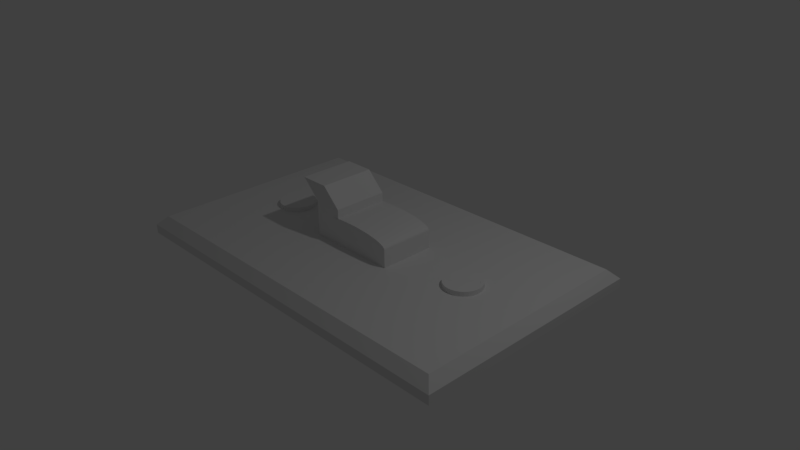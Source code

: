 # Source: light_switch.blend  (saved by Blender 2.77.0; exported with 4.5.12 LTS)
import bpy
from mathutils import Matrix  # noqa: F401  (used for matrix-valued properties, if any)

bpy.ops.wm.read_factory_settings(use_empty=True)
scene = bpy.context.scene
scene.name = 'Scene'

# ---- collections
col_collection_1 = bpy.data.collections.new('Collection 1'); scene.collection.children.link(col_collection_1)

# ---- materials (node trees are filled in below, after node groups)
mat_material = bpy.data.materials.new('Material')
mat_material.alpha_threshold = 0.0
mat_material.use_transparent_shadow = False
mat_material.roughness = 0.5
mat_material.line_color = (0.0, 0.0, 0.0, 1.0)

# ---- material node trees

# ---- world
world_world = bpy.data.worlds.new('World'); scene.world = world_world
world_world.color = (0.05088, 0.05088, 0.05088)
world_world.use_sun_shadow = False
world_world.sun_shadow_jitter_overblur = 0.0
world_world.cycles.sampling_method = 'MANUAL'

# ---- cameras
cam_camera = bpy.data.cameras.new('Camera')
cam_camera.clip_end = 100.0
cam_camera.lens = 35.0
cam_camera.sensor_width = 32.0
cam_camera.sensor_height = 18.0
cam_camera.ortho_scale = 7.314
cam_camera.dof.focus_distance = 0.0
cam_camera.dof.aperture_fstop = 128.0

# ---- lights
light_lamp = bpy.data.lights.new('Lamp', 'POINT')
light_lamp.transmission_factor = 0.0
light_lamp.cutoff_distance = 30.0
light_lamp.energy = 100.0
light_lamp.shadow_buffer_clip_start = 1.001
light_lamp.shadow_soft_size = 0.1
light_lamp.shadow_maximum_resolution = 0.006
light_lamp.use_absolute_resolution = True

# ---- meshes
me_plane_002 = bpy.data.meshes.new('Plane.002')
me_plane_002.from_pydata([(-1.0, -1.0, 0.0), (1.0, -1.0, 0.0), (-1.0, 1.0, 0.0), (1.0, 1.0, 0.0), (-1.0, 1.0, -0.0625), (-1.0, -1.0, -0.0625), (1.0, -1.0, -0.0625), (1.0, 1.0, -0.0625)], [], [(0, 2, 3, 1), (5, 6, 7, 4), (3, 2, 4, 7), (0, 1, 6, 5), (1, 3, 7, 6), (2, 0, 5, 4)])
me_plane_002.use_remesh_preserve_volume = False
me_plane_002.use_remesh_preserve_attributes = False
me_plane_002.use_mirror_vertex_groups = False
me_plane_002.update()
me_plane_001 = bpy.data.meshes.new('Plane.001')
me_plane_001.from_pydata([(-1.0, -1.0, 0.0), (1.0, -1.0, 0.0), (-1.0, 1.0, 0.0), (1.0, 1.0, 0.0), (-1.0, 1.0, -0.0625), (-1.0, -1.0, -0.0625), (1.0, -1.0, -0.0625), (1.0, 1.0, -0.0625)], [], [(0, 2, 3, 1), (5, 6, 7, 4), (3, 2, 4, 7), (0, 1, 6, 5), (1, 3, 7, 6), (2, 0, 5, 4)])
me_plane_001.use_remesh_preserve_volume = False
me_plane_001.use_remesh_preserve_attributes = False
me_plane_001.use_mirror_vertex_groups = False
me_plane_001.update()
me_cube_002 = bpy.data.meshes.new('Cube.002')
me_cube_002.from_pydata([(-5.687, 0.6667, -7.8), (-5.687, 0.6667, -5.8), (-5.444, 0.6539, -7.8), (-5.444, 0.6539, -5.8), (-5.209, 0.6159, -7.8), (-5.209, 0.6159, -5.8), (-4.993, 0.5543, -7.8), (-4.993, 0.5543, -5.8), (-4.804, 0.4714, -7.8), (-4.804, 0.4714, -5.8), (-4.648, 0.3704, -7.8), (-4.648, 0.3704, -5.8), (-4.533, 0.2551, -7.8), (-4.533, 0.2551, -5.8), (-4.462, 0.1301, -7.8), (-4.462, 0.1301, -5.8), (-4.437, 6.358e-08, -7.8), (-4.437, 6.358e-08, -5.8), (-4.462, -0.1301, -7.8), (-4.462, -0.1301, -5.8), (-4.533, -0.2551, -7.8), (-4.533, -0.2551, -5.8), (-4.648, -0.3704, -7.8), (-4.648, -0.3704, -5.8), (-4.804, -0.4714, -7.8), (-4.804, -0.4714, -5.8), (-4.993, -0.5543, -7.8), (-4.993, -0.5543, -5.8), (-5.209, -0.6159, -7.8), (-5.209, -0.6159, -5.8), (-5.444, -0.6539, -7.8), (-5.444, -0.6539, -5.8), (-5.688, -0.6667, -7.8), (-5.688, -0.6667, -5.8), (-5.931, -0.6539, -7.8), (-5.931, -0.6539, -5.8), (-6.166, -0.6159, -7.8), (-6.166, -0.6159, -5.8), (-6.382, -0.5543, -7.8), (-6.382, -0.5543, -5.8), (-6.571, -0.4714, -7.8), (-6.571, -0.4714, -5.8), (-6.727, -0.3704, -7.8), (-6.727, -0.3704, -5.8), (-6.842, -0.2551, -7.8), (-6.842, -0.2551, -5.8), (-6.913, -0.1301, -7.8), (-6.913, -0.1301, -5.8), (-6.937, 6.57e-07, -7.8), (-6.937, 6.57e-07, -5.8), (-6.913, 0.1301, -7.8), (-6.913, 0.1301, -5.8), (-6.842, 0.2551, -7.8), (-6.842, 0.2551, -5.8), (-6.727, 0.3704, -7.8), (-6.727, 0.3704, -5.8), (-6.571, 0.4714, -7.8), (-6.571, 0.4714, -5.8), (-6.382, 0.5543, -7.8), (-6.382, 0.5543, -5.8), (-6.166, 0.6159, -7.8), (-6.166, 0.6159, -5.8), (-5.931, 0.6539, -7.8), (-5.931, 0.6539, -5.8), (9.937, 0.6667, -7.8), (9.937, 0.6667, -5.8), (10.18, 0.6539, -7.8), (10.18, 0.6539, -5.8), (10.42, 0.6159, -7.8), (10.42, 0.6159, -5.8), (10.63, 0.5543, -7.8), (10.63, 0.5543, -5.8), (10.82, 0.4714, -7.8), (10.82, 0.4714, -5.8), (10.98, 0.3704, -7.8), (10.98, 0.3704, -5.8), (11.09, 0.2551, -7.8), (11.09, 0.2551, -5.8), (11.16, 0.1301, -7.8), (11.16, 0.1301, -5.8), (11.19, 6.358e-08, -7.8), (11.19, 6.358e-08, -5.8), (11.16, -0.1301, -7.8), (11.16, -0.1301, -5.8), (11.09, -0.2551, -7.8), (11.09, -0.2551, -5.8), (10.98, -0.3704, -7.8), (10.98, -0.3704, -5.8), (10.82, -0.4714, -7.8), (10.82, -0.4714, -5.8), (10.63, -0.5543, -7.8), (10.63, -0.5543, -5.8), (10.42, -0.6159, -7.8), (10.42, -0.6159, -5.8), (10.18, -0.6539, -7.8), (10.18, -0.6539, -5.8), (9.937, -0.6667, -7.8), (9.937, -0.6667, -5.8), (9.694, -0.6539, -7.8), (9.694, -0.6539, -5.8), (9.459, -0.6159, -7.8), (9.459, -0.6159, -5.8), (9.243, -0.5543, -7.8), (9.243, -0.5543, -5.8), (9.054, -0.4714, -7.8), (9.054, -0.4714, -5.8), (8.898, -0.3704, -7.8), (8.898, -0.3704, -5.8), (8.783, -0.2551, -7.8), (8.783, -0.2551, -5.8), (8.712, -0.1301, -7.8), (8.712, -0.1301, -5.8), (8.687, 6.57e-07, -7.8), (8.687, 6.57e-07, -5.8), (8.712, 0.1301, -7.8), (8.712, 0.1301, -5.8), (8.783, 0.2551, -7.8), (8.783, 0.2551, -5.8), (8.898, 0.3704, -7.8), (8.898, 0.3704, -5.8), (9.054, 0.4714, -7.8), (9.054, 0.4714, -5.8), (9.243, 0.5543, -7.8), (9.243, 0.5543, -5.8), (9.459, 0.6159, -7.8), (9.459, 0.6159, -5.8), (9.694, 0.6539, -7.8), (9.694, 0.6539, -5.8), (-1.0, -1.0, -1.0), (-1.0, -1.0, 1.0), (-1.0, 1.0, -1.0), (-1.0, 1.0, 1.0), (1.0, -1.0, -1.0), (1.0, -1.0, 1.0), (1.0, 1.0, -1.0), (1.0, 1.0, 1.0), (-10.37, -4.0, -8.8), (-10.37, -4.0, -6.8), (-10.37, 4.0, -8.8), (-10.37, 4.0, -6.8), (14.62, -4.0, -8.8), (14.62, -4.0, -6.8), (14.62, 4.0, -8.8), (14.62, 4.0, -6.8), (15.25, 4.333, -10.8), (15.25, -4.333, -10.8), (-11.0, -4.333, -10.8), (-11.0, 4.333, -10.8), (15.25, 4.333, -8.8), (15.25, -4.333, -8.8), (-11.0, -4.333, -8.8), (-11.0, 4.333, -8.8), (-10.37, -1.324e-08, -6.8), (2.125, 4.0, -6.8), (14.62, -1.325e-08, -6.8), (2.125, -4.0, -6.8), (-10.37, 2.0, -6.8), (8.375, 4.0, -6.8), (14.62, -2.0, -6.8), (-4.125, -4.0, -6.8), (-10.37, -2.0, -6.8), (-4.125, 4.0, -6.8), (14.62, 2.0, -6.8), (8.375, -4.0, -6.8), (-4.125, -1.324e-08, -6.8), (8.375, -1.325e-08, -6.8), (2.125, -2.0, -6.8), (2.125, 2.0, -6.8), (8.375, 2.0, -6.8), (8.375, -2.0, -6.8), (-4.125, -2.0, -6.8), (-4.125, 2.0, -6.8), (-10.37, 3.0, -6.8), (11.5, 4.0, -6.8), (14.62, -3.0, -6.8), (-7.25, -4.0, -6.8), (-10.37, -1.0, -6.8), (-1.0, 4.0, -6.8), (14.62, 1.0, -6.8), (5.25, -4.0, -6.8), (-7.25, -1.324e-08, -6.8), (5.25, -1.325e-08, -6.8), (2.125, -3.0, -6.8), (2.125, 1.0, -6.8), (-10.37, 1.0, -6.8), (5.25, 4.0, -6.8), (14.62, -1.0, -6.8), (-1.0, -4.0, -6.8), (-10.37, -3.0, -6.8), (-7.25, 4.0, -6.8), (14.62, 3.0, -6.8), (11.5, -4.0, -6.8), (-1.0, -1.324e-08, -6.8), (11.5, -1.325e-08, -6.8), (2.125, -1.0, -6.8), (2.125, 3.0, -6.8), (5.25, 2.0, -6.8), (11.5, 2.0, -6.8), (8.375, 1.0, -6.8), (8.375, 3.0, -6.8), (5.25, -2.0, -6.8), (11.5, -2.0, -6.8), (8.375, -3.0, -6.8), (8.375, -1.0, -6.8), (-7.25, -2.0, -6.8), (-1.0, -2.0, -6.8), (-4.125, -3.0, -6.8), (-4.125, -1.0, -6.8), (-7.25, 2.0, -6.8), (-1.0, 2.0, -6.8), (-4.125, 1.0, -6.8), (-4.125, 3.0, -6.8), (-1.0, 3.0, -6.8), (-1.0, 1.0, -6.8), (-7.25, 1.0, -6.8), (-1.0, -1.0, -6.8), (-1.0, -3.0, -6.8), (-7.25, -3.0, -6.8), (11.5, -1.0, -6.8), (11.5, -3.0, -6.8), (5.25, -3.0, -6.8), (11.5, 3.0, -6.8), (11.5, 1.0, -6.8), (5.25, 1.0, -6.8), (5.25, 3.0, -6.8), (5.25, -1.0, -6.8), (-7.25, -1.0, -6.8), (-7.25, 3.0, -6.8), (5.25, -1.325e-08, -2.8), (2.125, 1.0, -2.8), (-1.0, -1.324e-08, -2.8), (2.125, -1.0, -2.8), (-1.0, 1.0, -2.8), (-1.0, -1.0, -2.8), (5.25, 1.0, -2.8), (5.25, -1.0, -2.8), (5.25, -1.325e-08, -2.8), (2.125, 1.0, -2.8), (-1.0, -1.324e-08, -2.8), (2.125, -1.0, -2.8), (-1.0, 1.0, -2.8), (-1.0, -1.0, -2.8), (5.25, 1.0, -2.8), (5.25, -1.0, -2.8), (2.125, -1.324e-08, -0.8), (2.125, 1.0, -0.8), (2.125, -1.0, -0.8), (2.125, -1.324e-08, -0.8), (5.25, -1.325e-08, -2.8), (2.57, -1.324e-08, -0.8204), (3.005, -1.324e-08, -0.881), (3.423, -1.324e-08, -0.9807), (3.815, -1.324e-08, -1.117), (4.171, -1.324e-08, -1.288), (4.487, -1.325e-08, -1.49), (4.754, -1.325e-08, -1.719), (4.968, -1.325e-08, -1.969), (5.123, -1.325e-08, -2.237), (5.218, -1.325e-08, -2.515), (-1.0, -1.324e-08, -2.8), (2.125, -1.324e-08, -0.8), (-0.9682, -1.324e-08, -2.515), (-0.8734, -1.324e-08, -2.237), (-0.7176, -1.324e-08, -1.969), (-0.5039, -1.324e-08, -1.719), (-0.2367, -1.324e-08, -1.49), (0.07856, -1.324e-08, -1.289), (0.4355, -1.324e-08, -1.117), (0.8268, -1.324e-08, -0.9807), (1.245, -1.324e-08, -0.881), (1.68, -1.324e-08, -0.8204), (-1.0, 1.0, -2.8), (2.125, 1.0, -0.8), (-0.9682, 1.0, -2.515), (-0.8734, 1.0, -2.237), (-0.7176, 1.0, -1.969), (-0.5039, 1.0, -1.719), (-0.2367, 1.0, -1.49), (0.07856, 1.0, -1.289), (0.4355, 1.0, -1.117), (0.8268, 1.0, -0.9807), (1.245, 1.0, -0.881), (1.68, 1.0, -0.8204), (2.125, -1.0, -0.8), (-1.0, -1.0, -2.8), (1.68, -1.0, -0.8204), (1.245, -1.0, -0.881), (0.8268, -1.0, -0.9807), (0.4355, -1.0, -1.117), (0.07856, -1.0, -1.289), (-0.2367, -1.0, -1.49), (-0.5039, -1.0, -1.719), (-0.7176, -1.0, -1.969), (-0.8734, -1.0, -2.237), (-0.9682, -1.0, -2.515), (2.125, 1.0, -0.8), (5.25, 1.0, -2.8), (2.57, 1.0, -0.8204), (3.005, 1.0, -0.881), (3.423, 1.0, -0.9807), (3.815, 1.0, -1.117), (4.171, 1.0, -1.288), (4.487, 1.0, -1.49), (4.754, 1.0, -1.719), (4.968, 1.0, -1.969), (5.123, 1.0, -2.237), (5.218, 1.0, -2.515), (5.25, -1.0, -2.8), (2.125, -1.0, -0.8), (5.218, -1.0, -2.515), (5.123, -1.0, -2.237), (4.968, -1.0, -1.969), (4.754, -1.0, -1.719), (4.487, -1.0, -1.49), (4.171, -1.0, -1.288), (3.815, -1.0, -1.117), (3.423, -1.0, -0.9807), (3.005, -1.0, -0.881), (2.57, -1.0, -0.8204), (-2.25, -1.0, 5.0), (-2.25, 1.0, 5.0), (-0.25, 1.0, 5.0), (-0.25, -1.0, 5.0), (-5.566, 0.6603, -7.8), (-5.566, 0.6603, -5.8), (-5.687, 0.6667, -6.8), (-5.444, 0.6539, -6.8), (-5.326, 0.6349, -7.8), (-5.326, 0.6349, -5.8), (-5.209, 0.6159, -6.8), (-5.101, 0.5851, -7.8), (-5.101, 0.5851, -5.8), (-4.993, 0.5543, -6.8), (-4.898, 0.5129, -7.8), (-4.898, 0.5129, -5.8), (-4.804, 0.4714, -6.8), (-4.726, 0.4209, -7.8), (-4.726, 0.4209, -5.8), (-4.648, 0.3704, -6.8), (-4.59, 0.3128, -7.8), (-4.59, 0.3128, -5.8), (-4.533, 0.2551, -6.8), (-4.497, 0.1926, -7.8), (-4.497, 0.1926, -5.8), (-4.462, 0.1301, -6.8), (-4.45, 0.06503, -7.8), (-4.45, 0.06503, -5.8), (-4.437, 6.358e-08, -6.8), (-4.45, -0.06503, -7.8), (-4.45, -0.06503, -5.8), (-4.462, -0.1301, -6.8), (-4.497, -0.1926, -7.8), (-4.497, -0.1926, -5.8), (-4.533, -0.2551, -6.8), (-4.59, -0.3128, -7.8), (-4.59, -0.3128, -5.8), (-4.648, -0.3704, -6.8), (-4.726, -0.4209, -7.8), (-4.726, -0.4209, -5.8), (-4.804, -0.4714, -6.8), (-4.898, -0.5129, -7.8), (-4.898, -0.5129, -5.8), (-4.993, -0.5543, -6.8), (-5.101, -0.5851, -7.8), (-5.101, -0.5851, -5.8), (-5.209, -0.6159, -6.8), (-5.326, -0.6349, -7.8), (-5.326, -0.6349, -5.8), (-5.444, -0.6539, -6.8), (-5.566, -0.6603, -7.8), (-5.566, -0.6603, -5.8), (-5.688, -0.6667, -6.8), (-5.809, -0.6603, -7.8), (-5.809, -0.6603, -5.8), (-5.931, -0.6539, -6.8), (-6.049, -0.6349, -7.8), (-6.049, -0.6349, -5.8), (-6.166, -0.6159, -6.8), (-6.274, -0.5851, -7.8), (-6.274, -0.5851, -5.8), (-6.382, -0.5543, -6.8), (-6.477, -0.5129, -7.8), (-6.477, -0.5129, -5.8), (-6.571, -0.4714, -6.8), (-6.649, -0.4209, -7.8), (-6.649, -0.4209, -5.8), (-6.727, -0.3704, -6.8), (-6.785, -0.3128, -7.8), (-6.785, -0.3128, -5.8), (-6.842, -0.2551, -6.8), (-6.878, -0.1926, -7.8), (-6.878, -0.1926, -5.8), (-6.913, -0.1301, -6.8), (-6.925, -0.06503, -7.8), (-6.925, -0.06503, -5.8), (-6.937, 6.57e-07, -6.8), (-6.925, 0.06503, -7.8), (-6.925, 0.06503, -5.8), (-6.913, 0.1301, -6.8), (-6.878, 0.1926, -7.8), (-6.878, 0.1926, -5.8), (-6.842, 0.2551, -6.8), (-6.785, 0.3128, -7.8), (-6.785, 0.3128, -5.8), (-6.727, 0.3704, -6.8), (-6.649, 0.4209, -7.8), (-6.649, 0.4209, -5.8), (-6.571, 0.4714, -6.8), (-6.477, 0.5129, -7.8), (-6.477, 0.5129, -5.8), (-6.382, 0.5543, -6.8), (-6.274, 0.5851, -7.8), (-6.274, 0.5851, -5.8), (-6.166, 0.6159, -6.8), (-6.049, 0.6349, -7.8), (-6.049, 0.6349, -5.8), (-5.931, 0.6539, -6.8), (-5.809, 0.6603, -7.8), (-5.809, 0.6603, -5.8), (10.06, 0.6603, -7.8), (10.06, 0.6603, -5.8), (9.937, 0.6667, -6.8), (10.18, 0.6539, -6.8), (10.3, 0.6349, -7.8), (10.3, 0.6349, -5.8), (10.42, 0.6159, -6.8), (10.52, 0.5851, -7.8), (10.52, 0.5851, -5.8), (10.63, 0.5543, -6.8), (10.73, 0.5129, -7.8), (10.73, 0.5129, -5.8), (10.82, 0.4714, -6.8), (10.9, 0.4209, -7.8), (10.9, 0.4209, -5.8), (10.98, 0.3704, -6.8), (11.03, 0.3128, -7.8), (11.03, 0.3128, -5.8), (11.09, 0.2551, -6.8), (11.13, 0.1926, -7.8), (11.13, 0.1926, -5.8), (11.16, 0.1301, -6.8), (11.18, 0.06503, -7.8), (11.18, 0.06503, -5.8), (11.19, 6.358e-08, -6.8), (11.18, -0.06503, -7.8), (11.18, -0.06503, -5.8), (11.16, -0.1301, -6.8), (11.13, -0.1926, -7.8), (11.13, -0.1926, -5.8), (11.09, -0.2551, -6.8), (11.03, -0.3128, -7.8), (11.03, -0.3128, -5.8), (10.98, -0.3704, -6.8), (10.9, -0.4209, -7.8), (10.9, -0.4209, -5.8), (10.82, -0.4714, -6.8), (10.73, -0.5129, -7.8), (10.73, -0.5129, -5.8), (10.63, -0.5543, -6.8), (10.52, -0.5851, -7.8), (10.52, -0.5851, -5.8), (10.42, -0.6159, -6.8), (10.3, -0.6349, -7.8), (10.3, -0.6349, -5.8), (10.18, -0.6539, -6.8), (10.06, -0.6603, -7.8), (10.06, -0.6603, -5.8), (9.937, -0.6667, -6.8), (9.816, -0.6603, -7.8), (9.816, -0.6603, -5.8), (9.694, -0.6539, -6.8), (9.576, -0.6349, -7.8), (9.576, -0.6349, -5.8), (9.459, -0.6159, -6.8), (9.351, -0.5851, -7.8), (9.351, -0.5851, -5.8), (9.243, -0.5543, -6.8), (9.148, -0.5129, -7.8), (9.148, -0.5129, -5.8), (9.054, -0.4714, -6.8), (8.976, -0.4209, -7.8), (8.976, -0.4209, -5.8), (8.898, -0.3704, -6.8), (8.84, -0.3128, -7.8), (8.84, -0.3128, -5.8), (8.783, -0.2551, -6.8), (8.747, -0.1926, -7.8), (8.747, -0.1926, -5.8), (8.712, -0.1301, -6.8), (8.7, -0.06503, -7.8), (8.7, -0.06503, -5.8), (8.687, 6.57e-07, -6.8), (8.7, 0.06503, -7.8), (8.7, 0.06503, -5.8), (8.712, 0.1301, -6.8), (8.747, 0.1926, -7.8), (8.747, 0.1926, -5.8), (8.783, 0.2551, -6.8), (8.84, 0.3128, -7.8), (8.84, 0.3128, -5.8), (8.898, 0.3704, -6.8), (8.976, 0.4209, -7.8), (8.976, 0.4209, -5.8), (9.054, 0.4714, -6.8), (9.148, 0.5129, -7.8), (9.148, 0.5129, -5.8), (9.243, 0.5543, -6.8), (9.351, 0.5851, -7.8), (9.351, 0.5851, -5.8), (9.459, 0.6159, -6.8), (9.576, 0.6349, -7.8), (9.576, 0.6349, -5.8), (9.694, 0.6539, -6.8), (9.816, 0.6603, -7.8), (9.816, 0.6603, -5.8), (-4.125, 0.5, -6.8), (-5.687, -1.324e-08, -6.8), (-4.125, -0.5, -6.8), (-5.687, 1.0, -6.8), (-7.25, 0.5, -6.8), (-5.687, -1.0, -6.8), (-7.25, -0.5, -6.8), (-5.687, -0.5, -6.8), (-5.687, 0.5, -6.8), (9.816, 0.6603, -6.8), (9.576, 0.6349, -6.8), (9.351, 0.5851, -6.8), (9.148, 0.5129, -6.8), (8.976, 0.4209, -6.8), (8.84, 0.3128, -6.8), (8.747, 0.1926, -6.8), (8.7, 0.06503, -6.8), (8.7, -0.06503, -6.8), (8.747, -0.1926, -6.8), (8.84, -0.3128, -6.8), (8.976, -0.4209, -6.8), (9.148, -0.5129, -6.8), (9.351, -0.5851, -6.8), (9.576, -0.6349, -6.8), (9.816, -0.6603, -6.8), (10.06, -0.6603, -6.8), (10.3, -0.6349, -6.8), (10.52, -0.5851, -6.8), (10.73, -0.5129, -6.8), (10.9, -0.4209, -6.8), (11.03, -0.3128, -6.8), (11.13, -0.1926, -6.8), (11.18, -0.06503, -6.8), (11.18, 0.06503, -6.8), (11.13, 0.1926, -6.8), (11.03, 0.3128, -6.8), (10.9, 0.4209, -6.8), (10.73, 0.5129, -6.8), (10.52, 0.5851, -6.8), (10.3, 0.6349, -6.8), (10.06, 0.6603, -6.8), (-5.809, 0.6603, -6.8), (-6.049, 0.6349, -6.8), (-6.274, 0.5851, -6.8), (-6.477, 0.5129, -6.8), (-6.649, 0.4209, -6.8), (-6.785, 0.3128, -6.8), (-6.878, 0.1926, -6.8), (-6.925, 0.06503, -6.8), (-6.925, -0.06503, -6.8), (-6.878, -0.1926, -6.8), (-6.785, -0.3128, -6.8), (-6.649, -0.4209, -6.8), (-6.477, -0.5129, -6.8), (-6.274, -0.5851, -6.8), (-6.049, -0.6349, -6.8), (-5.809, -0.6603, -6.8), (-5.566, -0.6603, -6.8), (-5.326, -0.6349, -6.8), (-5.101, -0.5851, -6.8), (-4.898, -0.5129, -6.8), (-4.726, -0.4209, -6.8), (-4.59, -0.3128, -6.8), (-4.497, -0.1926, -6.8), (-4.45, -0.06503, -6.8), (-4.45, 0.06503, -6.8), (-4.497, 0.1926, -6.8), (-4.59, 0.3128, -6.8), (-4.726, 0.4209, -6.8), (-4.898, 0.5129, -6.8), (-5.101, 0.5851, -6.8), (-5.326, 0.6349, -6.8), (-5.566, 0.6603, -6.8), (9.15, -0.3388, -5.8), (10.88, 0.1945, -5.8), (10.73, 0.3388, -5.8), (8.993, -0.1945, -5.8), (-6.688, -0.08333, -5.8), (-4.688, -0.08333, -5.8), (-4.688, 0.08333, -5.8), (-6.688, 0.08333, -5.8)], [], [(587, 324, 3, 326), (586, 328, 5, 329), (585, 331, 7, 332), (584, 334, 9, 335), (583, 337, 11, 338), (582, 340, 13, 341), (581, 343, 15, 344), (580, 346, 17, 347), (579, 349, 19, 350), (578, 352, 21, 353), (577, 355, 23, 356), (576, 358, 25, 359), (575, 361, 27, 362), (574, 364, 29, 365), (573, 367, 31, 368), (572, 370, 33, 371), (571, 373, 35, 374), (570, 376, 37, 377), (569, 379, 39, 380), (568, 382, 41, 383), (567, 385, 43, 386), (566, 388, 45, 389), (565, 391, 47, 392), (564, 394, 49, 395), (563, 397, 51, 398), (562, 400, 53, 401), (561, 403, 55, 404), (560, 406, 57, 407), (559, 409, 59, 410), (558, 412, 61, 413), (3, 324, 1, 418, 63, 415, 61, 412, 59, 409, 57, 406, 55, 403, 53, 400, 51, 595, 594, 15, 343, 13, 340, 11, 337, 9, 334, 7, 331, 5, 328), (557, 415, 63, 416), (556, 418, 1, 325), (0, 323, 2, 327, 4, 330, 6, 333, 8, 336, 10, 339, 12, 342, 14, 345, 16, 348, 18, 351, 20, 354, 22, 357, 24, 360, 26, 363, 28, 366, 30, 369, 32, 372, 34, 375, 36, 378, 38, 381, 40, 384, 42, 387, 44, 390, 46, 393, 48, 396, 50, 399, 52, 402, 54, 405, 56, 408, 58, 411, 60, 414, 62, 417), (555, 420, 67, 422), (554, 424, 69, 425), (553, 427, 71, 428), (552, 430, 73, 431), (551, 433, 75, 434), (550, 436, 77, 437), (549, 439, 79, 440), (548, 442, 81, 443), (547, 445, 83, 446), (546, 448, 85, 449), (545, 451, 87, 452), (544, 454, 89, 455), (543, 457, 91, 458), (542, 460, 93, 461), (541, 463, 95, 464), (540, 466, 97, 467), (539, 469, 99, 470), (538, 472, 101, 473), (537, 475, 103, 476), (536, 478, 105, 479), (535, 481, 107, 482), (534, 484, 109, 485), (533, 487, 111, 488), (532, 490, 113, 491), (531, 493, 115, 494), (530, 496, 117, 497), (529, 499, 119, 500), (528, 502, 121, 503), (527, 505, 123, 506), (526, 508, 125, 509), (67, 420, 65, 514, 127, 511, 125, 508, 123, 505, 121, 502, 119, 499, 117, 496, 115, 493, 113, 490, 111, 487, 109, 591, 590, 589, 77, 436, 75, 433, 73, 430, 71, 427, 69, 424), (525, 511, 127, 512), (524, 514, 65, 421), (64, 419, 66, 423, 68, 426, 70, 429, 72, 432, 74, 435, 76, 438, 78, 441, 80, 444, 82, 447, 84, 450, 86, 453, 88, 456, 90, 459, 92, 462, 94, 465, 96, 468, 98, 471, 100, 474, 102, 477, 104, 480, 106, 483, 108, 486, 110, 489, 112, 492, 114, 495, 116, 498, 118, 501, 120, 504, 122, 507, 124, 510, 126, 513), (129, 131, 130, 128), (131, 135, 134, 130), (135, 133, 132, 134), (133, 129, 128, 132), (128, 130, 134, 132), (131, 129, 319, 320), (137, 188, 160, 176, 152, 184, 156, 172, 139, 138, 136), (139, 189, 161, 177, 153, 185, 157, 173, 143, 142, 138), (143, 190, 162, 178, 154, 186, 158, 174, 141, 140, 142), (141, 191, 163, 179, 155, 187, 159, 175, 137, 136, 140), (136, 138, 142, 140), (227, 189, 139, 172), (144, 145, 146, 147), (148, 151, 150, 149), (144, 148, 149, 145), (145, 149, 150, 146), (146, 150, 151, 147), (148, 144, 147, 151), (139, 151, 150, 137, 188, 160, 176, 152, 184, 156, 172), (143, 148, 151, 139, 189, 161, 177, 153, 185, 157, 173), (141, 149, 148, 143, 190, 162, 178, 154, 186, 158, 174), (137, 150, 149, 141, 191, 163, 179, 155, 187, 159, 175), (226, 521, 180, 152, 176), (181, 223, 234, 228), (224, 185, 153, 195), (223, 196, 167, 183), (222, 197, 168, 198), (221, 173, 157, 199), (220, 200, 166, 182), (219, 201, 169, 202), (218, 193, 165, 203), (217, 204, 160, 188), (216, 205, 170, 206), (215, 192, 164, 517, 207), (214, 208, 156, 184), (213, 209, 171, 210), (212, 177, 161, 211), (209, 212, 211, 171), (167, 195, 212, 209), (195, 153, 177, 212), (192, 213, 210, 515, 164), (192, 215, 233, 230), (183, 167, 209, 213), (180, 519, 214, 184, 152), (523, 518, 214, 519), (210, 171, 208, 214, 518), (205, 215, 207, 170), (166, 194, 215, 205), (213, 192, 230, 232), (187, 216, 206, 159), (155, 182, 216, 187), (182, 166, 205, 216), (175, 217, 188, 137), (159, 206, 217, 175), (206, 170, 204, 217), (201, 218, 203, 169), (158, 186, 218, 201), (186, 154, 193, 218), (191, 219, 202, 163), (141, 174, 219, 191), (174, 158, 201, 219), (179, 220, 182, 155), (163, 202, 220, 179), (202, 169, 200, 220), (197, 221, 199, 168), (162, 190, 221, 197), (190, 143, 173, 221), (193, 222, 198, 165), (154, 178, 222, 193), (178, 162, 197, 222), (194, 225, 235, 231), (165, 198, 223, 181), (198, 168, 196, 223), (196, 224, 195, 167), (168, 199, 224, 196), (199, 157, 185, 224), (200, 225, 194, 166), (169, 203, 225, 200), (203, 165, 181, 225), (204, 226, 176, 160), (170, 207, 520, 226, 204), (522, 516, 180, 521), (208, 227, 172, 156), (171, 211, 227, 208), (211, 161, 189, 227), (232, 230, 238, 240), (230, 233, 241, 238), (228, 234, 242, 236), (235, 228, 236, 243), (215, 194, 231, 233), (225, 181, 228, 235), (223, 183, 229, 234), (183, 213, 232, 229), (236, 242, 296, 248), (241, 239, 246, 283, 285, 286, 287, 288, 289, 290, 291, 292, 293, 294, 284), (242, 237, 245, 295, 297, 298, 299, 300, 301, 302, 303, 304, 305, 306, 296), (239, 243, 307, 309, 310, 311, 312, 313, 314, 315, 316, 317, 318, 308, 246), (231, 235, 243, 239), (234, 229, 237, 242), (233, 231, 239, 241), (229, 232, 240, 237), (247, 295, 245, 244), (240, 238, 259, 271), (238, 241, 284, 259), (243, 236, 248, 307), (244, 245, 272, 260), (237, 240, 271, 273, 274, 275, 276, 277, 278, 279, 280, 281, 282, 272, 245), (246, 244, 260, 283), (271, 259, 261, 273), (273, 261, 262, 274), (274, 262, 263, 275), (275, 263, 264, 276), (276, 264, 265, 277), (277, 265, 266, 278), (278, 266, 267, 279), (279, 267, 268, 280), (280, 268, 269, 281), (281, 269, 270, 282), (282, 270, 260, 272), (259, 284, 294, 261), (261, 294, 293, 262), (262, 293, 292, 263), (263, 292, 291, 264), (264, 291, 290, 265), (265, 290, 289, 266), (266, 289, 288, 267), (267, 288, 287, 268), (268, 287, 286, 269), (269, 286, 285, 270), (270, 285, 283, 260), (295, 247, 249, 297), (297, 249, 250, 298), (298, 250, 251, 299), (299, 251, 252, 300), (300, 252, 253, 301), (301, 253, 254, 302), (302, 254, 255, 303), (303, 255, 256, 304), (304, 256, 257, 305), (305, 257, 258, 306), (306, 258, 248, 296), (247, 308, 318, 249), (249, 318, 317, 250), (250, 317, 316, 251), (251, 316, 315, 252), (252, 315, 314, 253), (253, 314, 313, 254), (254, 313, 312, 255), (255, 312, 311, 256), (256, 311, 310, 257), (257, 310, 309, 258), (258, 309, 307, 248), (308, 247, 244, 246), (284, 128, 259), (259, 130, 271), (259, 128, 130), (271, 130, 273), (273, 130, 274), (274, 130, 275), (275, 130, 276), (130, 277, 276), (277, 130, 278), (278, 130, 279), (279, 134, 280), (130, 134, 279), (287, 132, 288), (132, 128, 288), (322, 321, 320, 319), (128, 289, 288), (291, 128, 292), (292, 128, 293), (293, 128, 294), (294, 128, 284), (128, 290, 289), (128, 291, 290), (129, 133, 322, 319), (135, 131, 320, 321), (133, 135, 321, 322), (520, 522, 521, 226), (207, 517, 522, 520), (517, 164, 516, 522), (516, 523, 519, 180), (164, 515, 523, 516), (515, 210, 518, 523), (513, 524, 421, 64), (126, 512, 524, 513), (512, 127, 514, 524), (510, 525, 512, 126), (124, 509, 525, 510), (509, 125, 511, 525), (507, 526, 509, 124), (122, 506, 526, 507), (506, 123, 508, 526), (504, 527, 506, 122), (120, 503, 527, 504), (503, 121, 505, 527), (501, 528, 503, 120), (118, 500, 528, 501), (500, 119, 502, 528), (498, 529, 500, 118), (116, 497, 529, 498), (497, 117, 499, 529), (495, 530, 497, 116), (114, 494, 530, 495), (494, 115, 496, 530), (492, 531, 494, 114), (112, 491, 531, 492), (491, 113, 493, 531), (489, 532, 491, 112), (110, 488, 532, 489), (488, 111, 490, 532), (486, 533, 488, 110), (108, 485, 533, 486), (485, 109, 487, 533), (483, 534, 485, 108), (106, 482, 534, 483), (482, 107, 484, 534), (480, 535, 482, 106), (104, 479, 535, 480), (479, 105, 481, 535), (477, 536, 479, 104), (102, 476, 536, 477), (476, 103, 478, 536), (474, 537, 476, 102), (100, 473, 537, 474), (473, 101, 475, 537), (471, 538, 473, 100), (98, 470, 538, 471), (470, 99, 472, 538), (468, 539, 470, 98), (96, 467, 539, 468), (467, 97, 469, 539), (465, 540, 467, 96), (94, 464, 540, 465), (464, 95, 466, 540), (462, 541, 464, 94), (92, 461, 541, 462), (461, 93, 463, 541), (459, 542, 461, 92), (90, 458, 542, 459), (458, 91, 460, 542), (456, 543, 458, 90), (88, 455, 543, 456), (455, 89, 457, 543), (453, 544, 455, 88), (86, 452, 544, 453), (452, 87, 454, 544), (450, 545, 452, 86), (84, 449, 545, 450), (449, 85, 451, 545), (447, 546, 449, 84), (82, 446, 546, 447), (446, 83, 448, 546), (444, 547, 446, 82), (80, 443, 547, 444), (443, 81, 445, 547), (441, 548, 443, 80), (78, 440, 548, 441), (440, 79, 442, 548), (438, 549, 440, 78), (76, 437, 549, 438), (437, 77, 439, 549), (435, 550, 437, 76), (74, 434, 550, 435), (434, 75, 436, 550), (432, 551, 434, 74), (72, 431, 551, 432), (431, 73, 433, 551), (429, 552, 431, 72), (70, 428, 552, 429), (428, 71, 430, 552), (426, 553, 428, 70), (68, 425, 553, 426), (425, 69, 427, 553), (423, 554, 425, 68), (66, 422, 554, 423), (422, 67, 424, 554), (419, 555, 422, 66), (64, 421, 555, 419), (421, 65, 420, 555), (417, 556, 325, 0), (62, 416, 556, 417), (416, 63, 418, 556), (414, 557, 416, 62), (60, 413, 557, 414), (413, 61, 415, 557), (411, 558, 413, 60), (58, 410, 558, 411), (410, 59, 412, 558), (408, 559, 410, 58), (56, 407, 559, 408), (407, 57, 409, 559), (405, 560, 407, 56), (54, 404, 560, 405), (404, 55, 406, 560), (402, 561, 404, 54), (52, 401, 561, 402), (401, 53, 403, 561), (399, 562, 401, 52), (50, 398, 562, 399), (398, 51, 400, 562), (396, 563, 398, 50), (48, 395, 563, 396), (395, 49, 397, 563), (393, 564, 395, 48), (46, 392, 564, 393), (392, 47, 394, 564), (390, 565, 392, 46), (44, 389, 565, 390), (389, 45, 391, 565), (387, 566, 389, 44), (42, 386, 566, 387), (386, 43, 388, 566), (384, 567, 386, 42), (40, 383, 567, 384), (383, 41, 385, 567), (381, 568, 383, 40), (38, 380, 568, 381), (380, 39, 382, 568), (378, 569, 380, 38), (36, 377, 569, 378), (377, 37, 379, 569), (375, 570, 377, 36), (34, 374, 570, 375), (374, 35, 376, 570), (372, 571, 374, 34), (32, 371, 571, 372), (371, 33, 373, 571), (369, 572, 371, 32), (30, 368, 572, 369), (368, 31, 370, 572), (366, 573, 368, 30), (28, 365, 573, 366), (365, 29, 367, 573), (363, 574, 365, 28), (26, 362, 574, 363), (362, 27, 364, 574), (360, 575, 362, 26), (24, 359, 575, 360), (359, 25, 361, 575), (357, 576, 359, 24), (22, 356, 576, 357), (356, 23, 358, 576), (354, 577, 356, 22), (20, 353, 577, 354), (353, 21, 355, 577), (351, 578, 353, 20), (18, 350, 578, 351), (350, 19, 352, 578), (348, 579, 350, 18), (16, 347, 579, 348), (347, 17, 349, 579), (345, 580, 347, 16), (14, 344, 580, 345), (344, 15, 346, 580), (342, 581, 344, 14), (12, 341, 581, 342), (341, 13, 343, 581), (339, 582, 341, 12), (10, 338, 582, 339), (338, 11, 340, 582), (336, 583, 338, 10), (8, 335, 583, 336), (335, 9, 337, 583), (333, 584, 335, 8), (6, 332, 584, 333), (332, 7, 334, 584), (330, 585, 332, 6), (4, 329, 585, 330), (329, 5, 331, 585), (327, 586, 329, 4), (2, 326, 586, 327), (326, 3, 328, 586), (323, 587, 326, 2), (0, 325, 587, 323), (325, 1, 324, 587), (77, 589, 588, 591, 109, 484, 107, 481, 105, 478, 103, 475, 101, 472, 99, 469, 97, 466, 95, 463, 93, 460, 91, 457, 89, 454, 87, 451, 85, 448, 83, 445, 81, 442, 79, 439), (15, 594, 593, 592, 595, 51, 397, 49, 394, 47, 391, 45, 388, 43, 385, 41, 382, 39, 379, 37, 376, 35, 373, 33, 370, 31, 367, 29, 364, 27, 361, 25, 358, 23, 355, 21, 352, 19, 349, 17, 346)])
me_cube_002.materials.append(mat_material)
me_cube_002.use_remesh_preserve_volume = False
me_cube_002.use_remesh_preserve_attributes = False
me_cube_002.use_mirror_vertex_groups = False
me_cube_002.update()

# ---- objects
ob_plane_001 = bpy.data.objects.new('Plane.001', me_plane_002)
ob_plane = bpy.data.objects.new('Plane', me_plane_001)
ob_cube_001 = bpy.data.objects.new('Cube.001', me_cube_002)
ob_lamp = bpy.data.objects.new('Lamp', light_lamp)
ob_camera = bpy.data.objects.new('Camera', cam_camera)

# ---- transforms, parenting, visibility, modifiers, constraints
ob_plane_001.location = (-1.563, -5.036e-07, 0.25)
ob_plane_001.scale = (0.2, 0.03125, 1.0)
ob_plane_001.lineart.crease_threshold = 0.0
ob_plane.location = (1.562, -5.036e-07, 0.25)
ob_plane.rotation_euler = (0.0, -0.0, 0.5236)
ob_plane.scale = (0.2, 0.03125, 1.0)
ob_plane.lineart.crease_threshold = 0.0
ob_cube_001.location = (-0.425, -5.762e-07, 0.6125)
ob_cube_001.scale = (0.2, 0.375, 0.0625)
ob_cube_001.lineart.crease_threshold = 0.0
ob_lamp.location = (4.076, 1.005, 5.904)
ob_lamp.rotation_euler = (0.6503, 0.05522, 1.866)
ob_lamp.lock_rotations_4d = False
ob_lamp.empty_display_type = 'ARROWS'
ob_lamp.color = (0.0, 0.0, 0.0, 0.0)
ob_lamp.lineart.crease_threshold = 0.0
ob_camera.location = (7.481, -6.508, 5.344)
ob_camera.rotation_euler = (1.109, 0.01082, 0.8149)
ob_camera.lock_rotations_4d = False
ob_camera.empty_display_type = 'ARROWS'
ob_camera.color = (0.0, 0.0, 0.0, 0.0)
ob_camera.display_type = 'WIRE'
ob_camera.lineart.crease_threshold = 0.0

# ---- collection membership
col_collection_1.objects.link(ob_plane_001)
col_collection_1.objects.link(ob_plane)
col_collection_1.objects.link(ob_cube_001)
col_collection_1.objects.link(ob_lamp)
col_collection_1.objects.link(ob_camera)

# ---- scene / render settings (as saved in the file)
scene.camera = ob_camera
scene.frame_start = 1; scene.frame_end = 250; scene.frame_set(1)
scene.render.engine = 'BLENDER_EEVEE_NEXT'
scene.render.resolution_percentage = 50
scene.render.dither_intensity = 0.0
scene.cycles.use_denoising = False
scene.cycles.samples = 128
scene.cycles.sampling_pattern = 'TABULATED_SOBOL'
scene.cycles.light_sampling_threshold = 0.0
scene.cycles.use_adaptive_sampling = False
scene.cycles.use_light_tree = False
scene.cycles.blur_glossy = 0.0
scene.cycles.sample_clamp_indirect = 0.0
scene.view_settings.view_transform = 'Standard'
bpy.context.view_layer.update()
